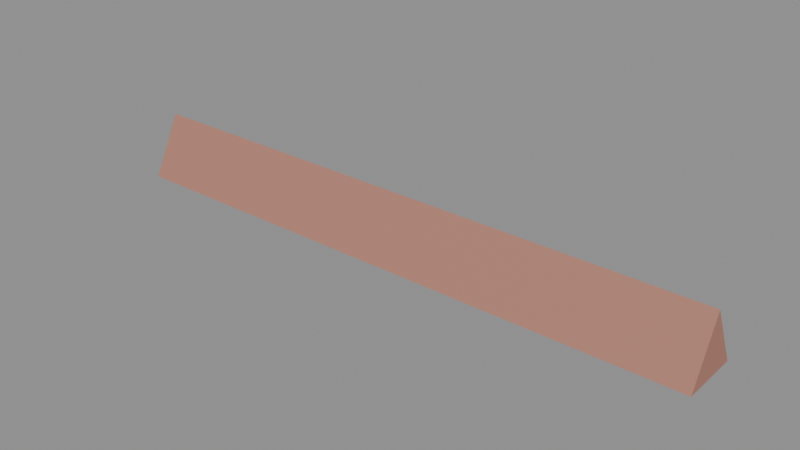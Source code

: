 # Source: mod_roof_hip_ridge.blend  (saved by Blender 5.1.29; exported with 4.5.12 LTS)
import bpy
from mathutils import Matrix  # noqa: F401  (used for matrix-valued properties, if any)

bpy.ops.wm.read_factory_settings(use_empty=True)
scene = bpy.context.scene
scene.name = 'Scene'

# ---- materials (node trees are filled in below, after node groups)
mat_mat_roof = bpy.data.materials.new('mat_roof')
mat_mat_roof.diffuse_color = (0.45, 0.2, 0.15, 1.0)

# ---- material node trees
mat_mat_roof.use_nodes = True; mat_mat_roof.node_tree.nodes.clear()
_N = mat_mat_roof.node_tree.nodes; _L = mat_mat_roof.node_tree.links
n0 = _N.new('ShaderNodeBsdfPrincipled'); n0.name = 'Principled BSDF'; n0.location = (-200, 100)
n0.inputs[0].default_value = (0.45, 0.2, 0.15, 1.0)
n0.inputs[2].default_value = 0.65
n1 = _N.new('ShaderNodeOutputMaterial'); n1.name = 'Material Output'; n1.location = (200, 100)
_L.new(n0.outputs[0], n1.inputs[0])
n1.is_active_output = True

# ---- meshes
me_ridge_mesh = bpy.data.meshes.new('ridge_mesh')
me_ridge_mesh.from_pydata([(0.0, -0.05, 0.0), (0.0, 0.05, 0.0), (0.0, 0.0, 0.1), (1.0, -0.05, 0.0), (1.0, 0.05, 0.0), (1.0, 0.0, 0.1)], [], [(0, 1, 2), (5, 4, 3), (0, 3, 4, 1), (1, 4, 5, 2), (2, 5, 3, 0)])
_uv = me_ridge_mesh.uv_layers.new(name='UVMap')
_uv.uv.foreach_set('vector', [-0.2, 0.0, 0.2, 0.0, 0.0, 0.4, 0.0, 0.4, 0.2, 0.0, -0.2, 0.0, 0.0, -0.2, 4.0, -0.2, 4.0, 0.2, 0.0, 0.2, 0.0, 0.0, 4.0, 0.0, 4.0, 0.4, 0.0, 0.4, 0.0, 0.4, 4.0, 0.4, 4.0, 0.0, 0.0, 0.0])
me_ridge_mesh.materials.append(mat_mat_roof)
me_ridge_mesh.update()

# ---- objects
ob_ridge = bpy.data.objects.new('ridge', me_ridge_mesh)

# ---- transforms, parenting, visibility, modifiers, constraints
ob_ridge.location = (0.0, 0.0, 0.0)

# ---- collection membership
scene.collection.objects.link(ob_ridge)

# ---- scene / render settings (as saved in the file)
scene.frame_start = 1; scene.frame_end = 250; scene.frame_set(1)
scene.render.engine = 'BLENDER_EEVEE_NEXT'
scene.render.bake_bias = 0.0
scene.render.bake_samples = 0
scene.cycles.sampling_pattern = 'TABULATED_SOBOL'
scene.eevee.use_volume_custom_range = False
bpy.context.view_layer.update()

# ---- added for rendering (the .blend has no active camera and no usable light): camera, sun + grey world if the file has none
cam_auto = bpy.data.cameras.new('AutoCamera')
cam_auto.lens = 50.0
cam_auto.sensor_width = 36.0
cam_auto.clip_end = 1000.0
ob_auto_camera = bpy.data.objects.new('AutoCamera', cam_auto)
scene.collection.objects.link(ob_auto_camera)
ob_auto_camera.location = (1.43443, -1.12132, 0.797545)
ob_auto_camera.rotation_euler = (1.09748, -7.21219e-08, 0.694738)
scene.camera = ob_auto_camera
light_auto_sun = bpy.data.lights.new('AutoSun', 'SUN')
light_auto_sun.energy = 3.0
light_auto_sun.angle = 0.0523599
ob_auto_sun = bpy.data.objects.new('AutoSun', light_auto_sun)
scene.collection.objects.link(ob_auto_sun)
ob_auto_sun.rotation_euler = (0.872665, 0.174533, 0.523599)
if scene.world is None:
    world_auto = bpy.data.worlds.new('AutoWorld')
    world_auto.color = (0.3, 0.3, 0.3)
    scene.world = world_auto
bpy.context.view_layer.update()

